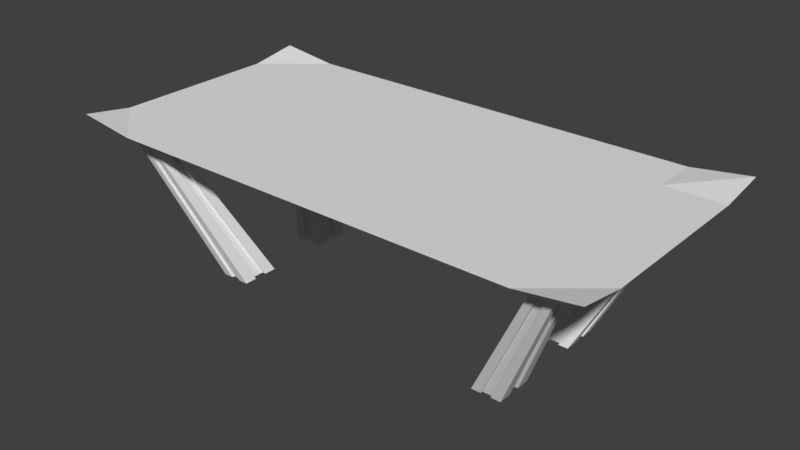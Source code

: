 # Source: Table1.blend  (saved by Blender 2.79.0; exported with 4.5.12 LTS)
import bpy
from mathutils import Matrix  # noqa: F401  (used for matrix-valued properties, if any)

bpy.ops.wm.read_factory_settings(use_empty=True)
scene = bpy.context.scene
scene.name = 'Scene'

# ---- collections
col_collection_1 = bpy.data.collections.new('Collection 1'); scene.collection.children.link(col_collection_1)

# ---- materials (node trees are filled in below, after node groups)
mat_material = bpy.data.materials.new('Material')
mat_material.alpha_threshold = 0.0
mat_material.use_transparent_shadow = False
mat_material.roughness = 0.5
mat_material.line_color = (0.0, 0.0, 0.0, 1.0)

# ---- material node trees

# ---- world
world_world = bpy.data.worlds.new('World'); scene.world = world_world
world_world.color = (0.05088, 0.05088, 0.05088)
world_world.use_sun_shadow = False
world_world.sun_shadow_jitter_overblur = 0.0
world_world.cycles.sampling_method = 'MANUAL'

# ---- meshes
me_cube = bpy.data.meshes.new('Cube')
me_cube.from_pydata([(1.0, 1.0, -1.0), (1.0, -1.0, -1.0), (-1.0, -1.0, -1.0), (-1.0, 1.0, -1.0), (1.164, 1.242, 0.9482), (1.164, -1.242, 1.0), (-1.164, -1.242, 1.0), (-1.164, 1.242, 1.0), (1.0, 0.7846, -1.0), (1.0, -0.7846, -1.0), (-1.0, -0.7846, -1.0), (-1.0, 0.7846, -1.0), (1.164, 0.7846, 0.3396), (1.164, -0.7846, 0.3396), (-1.164, -0.7846, 0.3396), (-1.164, 0.7846, 0.3396), (0.9058, 1.0, -1.0), (-0.9058, 1.0, -1.0), (0.9058, -1.0, -1.0), (-0.9058, -1.0, -1.0), (0.9058, 1.242, 0.2878), (-0.9058, 1.242, 0.3396), (0.9058, -1.242, 0.3396), (-0.9058, -1.242, 0.3396), (-0.9058, 0.7846, 0.3396), (0.9058, 0.7846, 0.3396), (-0.9058, -0.7846, 0.3396), (0.9058, -0.7846, 0.3396), (0.9058, 0.7846, -1.0), (-0.9058, 0.7846, -1.0), (0.9058, -0.7846, -1.0), (-0.9058, -0.7846, -1.0), (0.7133, -0.2982, -12.07), (0.7133, -0.6499, -12.07), (-0.5846, 0.6499, -12.07), (-0.7133, 0.6499, -12.07), (-0.5846, -0.6499, -12.07), (-0.7133, -0.6499, -12.07), (-0.7133, 0.2982, -12.07), (0.7133, 0.6499, -12.07), (0.7133, 0.2982, -12.07), (-0.7133, -0.2982, -12.07), (-0.5846, 0.2982, -12.07), (-0.5846, -0.2982, -12.07), (0.5846, 0.6499, -12.07), (0.5846, -0.6499, -12.07), (0.5846, 0.2982, -12.07), (0.5846, -0.2982, -12.07), (0.9686, 0.9706, -1.0), (0.9372, 0.9706, -1.0), (0.9686, 0.8191, -1.0), (0.9372, 0.8191, -1.0), (0.9825, 0.9282, -1.0), (0.9825, 0.8564, -1.0), (0.9277, 0.8564, -1.0), (0.9277, 0.9282, -1.0), (0.9825, -0.9282, -1.0), (0.9825, -0.8564, -1.0), (-0.9686, -0.9706, -1.0), (-0.9372, -0.9706, -1.0), (0.9277, -0.9282, -1.0), (0.9277, -0.8564, -1.0), (0.9686, -0.9706, -1.0), (0.9372, -0.9706, -1.0), (-0.9825, 0.9282, -1.0), (-0.9825, 0.8564, -1.0), (0.9686, -0.8191, -1.0), (0.9372, -0.8191, -1.0), (-0.9372, -0.8191, -1.0), (-0.9686, -0.8191, -1.0), (-0.6275, -0.6262, -12.07), (-0.6704, -0.6262, -12.07), (-0.6275, -0.326, -12.07), (-0.6704, -0.326, -12.07), (-0.9825, -0.9282, -1.0), (-0.9825, -0.8564, -1.0), (-0.9277, 0.9282, -1.0), (-0.9277, 0.8564, -1.0), (-0.9277, -0.9282, -1.0), (-0.9277, -0.8564, -1.0), (-0.6992, -0.5327, -12.07), (-0.6992, -0.4155, -12.07), (-0.6022, -0.5327, -12.07), (-0.6022, -0.4155, -12.07), (-0.6022, 0.5327, -12.07), (-0.6022, 0.4155, -12.07), (-0.6992, 0.5327, -12.07), (-0.6992, 0.4155, -12.07), (-0.9372, 0.9706, -1.0), (-0.9686, 0.9706, -1.0), (-0.9372, 0.8191, -1.0), (-0.9686, 0.8191, -1.0), (-0.6275, 0.6262, -12.07), (-0.6704, 0.6262, -12.07), (-0.6275, 0.326, -12.07), (-0.6704, 0.326, -12.07), (0.6704, -0.326, -12.07), (0.6275, -0.326, -12.07), (0.6275, -0.6262, -12.07), (0.6704, -0.6262, -12.07), (0.6992, -0.5327, -12.07), (0.6992, -0.4155, -12.07), (0.6022, -0.4155, -12.07), (0.6022, -0.5327, -12.07), (0.6275, 0.6262, -12.07), (0.6704, 0.6262, -12.07), (0.6704, 0.326, -12.07), (0.6275, 0.326, -12.07), (0.6992, 0.5327, -12.07), (0.6992, 0.4155, -12.07), (0.6022, 0.4155, -12.07), (0.6022, 0.5327, -12.07), (0.9058, 0.8564, -1.0), (0.9058, 0.9282, -1.0), (0.9058, -0.9282, -1.0), (0.9058, -0.8564, -1.0), (-0.5846, 0.4155, -12.07), (-0.5846, 0.5327, -12.07), (-0.9058, -0.9282, -1.0), (-0.9058, -0.8564, -1.0), (-0.5846, -0.5327, -12.07), (-0.5846, -0.4155, -12.07), (-0.9058, 0.8564, -1.0), (-0.9058, 0.9282, -1.0), (0.5846, -0.4155, -12.07), (0.5846, -0.5327, -12.07), (0.5846, 0.4155, -12.07), (0.5846, 0.5327, -12.07), (-0.7133, 0.4155, -12.07), (-0.7133, 0.5327, -12.07), (0.9686, 1.0, -1.0), (0.9372, 1.0, -1.0), (0.9686, 0.7846, -1.0), (0.9372, 0.7846, -1.0), (1.0, 0.9282, -1.0), (1.0, 0.8564, -1.0), (1.0, -0.8564, -1.0), (1.0, -0.9282, -1.0), (-0.9372, -1.0, -1.0), (-0.9686, -1.0, -1.0), (0.9686, -1.0, -1.0), (0.9372, -1.0, -1.0), (0.9686, -0.7846, -1.0), (0.9372, -0.7846, -1.0), (-0.9372, -0.7846, -1.0), (-0.9686, -0.7846, -1.0), (-1.0, 0.8564, -1.0), (-1.0, 0.9282, -1.0), (-0.6275, -0.6499, -12.07), (-0.6704, -0.6499, -12.07), (-0.6275, -0.2982, -12.07), (-0.6704, -0.2982, -12.07), (-0.9372, 1.0, -1.0), (-0.9686, 1.0, -1.0), (-1.0, -0.9282, -1.0), (-1.0, -0.8564, -1.0), (-0.7133, -0.5327, -12.07), (-0.7133, -0.4155, -12.07), (-0.9372, 0.7846, -1.0), (-0.9686, 0.7846, -1.0), (-0.6275, 0.6499, -12.07), (-0.6704, 0.6499, -12.07), (-0.6275, 0.2982, -12.07), (-0.6704, 0.2982, -12.07), (0.6704, -0.2982, -12.07), (0.6275, -0.2982, -12.07), (0.6275, -0.6499, -12.07), (0.6704, -0.6499, -12.07), (0.7133, -0.5327, -12.07), (0.7133, -0.4155, -12.07), (0.6275, 0.6499, -12.07), (0.6704, 0.6499, -12.07), (0.6704, 0.2982, -12.07), (0.6275, 0.2982, -12.07), (0.7133, 0.5327, -12.07), (0.7133, 0.4155, -12.07)], [], [(22, 5, 13, 27), (139, 138, 19, 23, 6, 2), (147, 146, 11, 15, 7, 3), (11, 146, 128, 38), (10, 14, 15, 11), (4, 12, 8, 135, 134, 0), (8, 12, 13, 9), (25, 12, 4, 20), (8, 9, 142, 143, 30, 115, 114, 18, 19, 118, 119, 31, 144, 145, 10, 11, 159, 158, 29, 122, 123, 17, 16, 113, 112, 28, 133, 132), (155, 10, 41, 157), (20, 16, 17, 21), (10, 145, 151, 41), (18, 22, 23, 19), (118, 19, 36, 120), (152, 17, 34, 160), (139, 2, 37, 149), (39, 171, 130, 0), (159, 11, 38, 163), (122, 29, 42, 116), (144, 31, 43, 150), (147, 3, 35, 129), (4, 0, 130, 131, 16, 20), (53, 109, 108, 52), (16, 44, 127, 113), (40, 8, 132, 172), (5, 22, 18, 141, 140, 1), (137, 136, 9, 13, 5, 1), (137, 1, 33, 168), (62, 63, 98, 99), (19, 138, 148, 36), (69, 68, 72, 73), (59, 58, 71, 70), (23, 26, 14, 6), (6, 14, 10, 155, 154, 2), (46, 28, 112, 126), (55, 111, 110, 54), (31, 119, 121, 43), (79, 78, 82, 83), (2, 154, 156, 37), (74, 75, 81, 80), (17, 123, 117, 34), (65, 64, 86, 87), (76, 77, 85, 84), (13, 12, 25, 20, 21, 24, 15, 14, 26, 23, 22, 27), (21, 7, 15, 24), (29, 158, 162, 42), (90, 91, 95, 94), (3, 153, 161, 35), (89, 88, 92, 93), (3, 7, 21, 17, 152, 153), (45, 18, 114, 125), (30, 143, 165, 47), (48, 105, 104, 49), (131, 170, 44, 16), (39, 0, 134, 174), (8, 40, 175, 135), (51, 107, 106, 50), (28, 46, 173, 133), (57, 56, 100, 101), (32, 9, 136, 169), (33, 1, 140, 167), (141, 18, 45, 166), (60, 61, 102, 103), (115, 30, 47, 124), (67, 66, 96, 97), (32, 164, 142, 9), (55, 54, 112, 113), (61, 60, 114, 115), (78, 79, 119, 118), (85, 77, 122, 116), (76, 84, 117, 123), (79, 83, 121, 119), (82, 78, 118, 120), (77, 76, 123, 122), (60, 103, 125, 114), (102, 61, 115, 124), (111, 55, 113, 127), (54, 110, 126, 112), (37, 156, 80, 81, 157, 41, 151, 73, 72, 150, 43, 121, 83, 82, 120, 36, 148, 70, 71, 149), (48, 49, 131, 130), (51, 50, 132, 133), (53, 52, 134, 135), (56, 57, 136, 137), (58, 59, 138, 139), (63, 62, 140, 141), (66, 67, 143, 142), (68, 69, 145, 144), (64, 65, 146, 147), (69, 73, 151, 145), (72, 68, 144, 150), (59, 70, 148, 138), (71, 58, 139, 149), (88, 89, 153, 152), (75, 74, 154, 155), (35, 161, 93, 92, 160, 34, 117, 84, 85, 116, 42, 162, 94, 95, 163, 38, 128, 87, 86, 129), (74, 80, 156, 154), (81, 75, 155, 157), (86, 64, 147, 129), (65, 87, 128, 146), (91, 90, 158, 159), (90, 94, 162, 158), (95, 91, 159, 163), (89, 93, 161, 153), (92, 88, 152, 160), (169, 101, 100, 168, 33, 167, 99, 98, 166, 45, 125, 103, 102, 124, 47, 165, 97, 96, 164, 32), (62, 99, 167, 140), (98, 63, 141, 166), (100, 56, 137, 168), (57, 101, 169, 136), (67, 97, 165, 143), (96, 66, 142, 164), (171, 39, 174, 108, 109, 175, 40, 172, 106, 107, 173, 46, 126, 110, 111, 127, 44, 170, 104, 105), (105, 48, 130, 171), (49, 104, 170, 131), (107, 51, 133, 173), (50, 106, 172, 132), (109, 53, 135, 175), (52, 108, 174, 134)])
me_cube.materials.append(mat_material)
me_cube.use_remesh_preserve_volume = False
me_cube.use_remesh_preserve_attributes = False
me_cube.use_mirror_vertex_groups = False
me_cube.update()

# ---- objects
ob_cube = bpy.data.objects.new('Cube', me_cube)

# ---- transforms, parenting, visibility, modifiers, constraints
ob_cube.location = (0.0, 0.0, 3.6)
ob_cube.scale = (5.25, 2.45, 0.28)
ob_cube.lock_rotations_4d = False
ob_cube.empty_display_type = 'ARROWS'
ob_cube.lineart.crease_threshold = 0.0

# ---- collection membership
col_collection_1.objects.link(ob_cube)

# ---- scene / render settings (as saved in the file)
scene.frame_start = 1; scene.frame_end = 250; scene.frame_set(121)
scene.render.engine = 'BLENDER_EEVEE_NEXT'
scene.render.resolution_percentage = 50
scene.render.dither_intensity = 0.0
scene.cycles.use_denoising = False
scene.cycles.samples = 128
scene.cycles.sampling_pattern = 'TABULATED_SOBOL'
scene.cycles.use_adaptive_sampling = False
scene.cycles.use_light_tree = False
scene.cycles.blur_glossy = 0.0
scene.cycles.sample_clamp_indirect = 0.0
scene.view_settings.view_transform = 'Standard'
bpy.context.view_layer.update()

# ---- added for rendering (the .blend has no active camera and no usable light): camera, sun
cam_auto = bpy.data.cameras.new('AutoCamera')
cam_auto.lens = 50.0
cam_auto.sensor_width = 36.0
cam_auto.clip_end = 1000.0
ob_auto_camera = bpy.data.objects.new('AutoCamera', cam_auto)
scene.collection.objects.link(ob_auto_camera)
ob_auto_camera.location = (13.0751, -15.6901, 12.5103)
ob_auto_camera.rotation_euler = (1.09748, -7.21219e-08, 0.694738)
scene.camera = ob_auto_camera
light_auto_sun = bpy.data.lights.new('AutoSun', 'SUN')
light_auto_sun.energy = 3.0
light_auto_sun.angle = 0.0523599
ob_auto_sun = bpy.data.objects.new('AutoSun', light_auto_sun)
scene.collection.objects.link(ob_auto_sun)
ob_auto_sun.rotation_euler = (0.872665, 0.174533, 0.523599)
bpy.context.view_layer.update()

